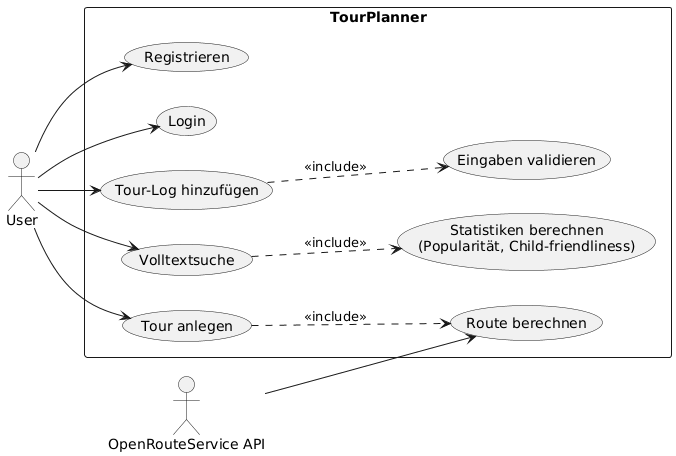

The diagram above was rendered by PlantUML. Its source (embedded in the PNG):
@startuml
left to right direction

actor "User" as U
actor "OpenRouteService API" as ORS

rectangle "TourPlanner" {
  usecase "Registrieren" as UC_Register
  usecase "Login" as UC_Login

  usecase "Tour anlegen" as UC_CreateTour
  usecase "Route berechnen" as UC_Route
  usecase "Tour-Log hinzufügen" as UC_AddLog
  usecase "Eingaben validieren" as UC_Validate

  usecase "Volltextsuche" as UC_Search
  usecase "Statistiken berechnen\n(Popularität, Child-friendliness)" as UC_Stats
}

U --> UC_Register
U --> UC_Login
U --> UC_CreateTour
U --> UC_AddLog
U --> UC_Search

UC_CreateTour ..> UC_Route : <<include>>
UC_AddLog ..> UC_Validate : <<include>>
UC_Search ..> UC_Stats : <<include>>

ORS --> UC_Route
@enduml